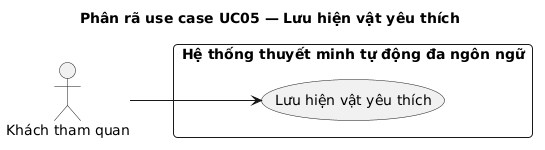

The diagram above was rendered by PlantUML. Its source (embedded in the PNG):
@startuml
title Phân rã use case UC05 — Lưu hiện vật yêu thích
left to right direction
skinparam defaultFontName Arial
skinparam packageStyle rectangle
skinparam roundCorner 8
skinparam shadowing false

actor "Khách tham quan" as Visitor

rectangle "Hệ thống thuyết minh tự động đa ngôn ngữ" {
  usecase "Lưu hiện vật yêu thích" as UC05
}

Visitor --> UC05
@enduml